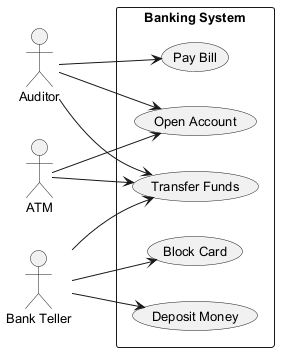

The diagram above was rendered by PlantUML. Its source (embedded in the PNG):
@startuml
skinparam defaultFontSize 13
left to right direction
actor "ATM" as ATM
actor "Auditor" as Auditor
actor "Bank Teller" as BankTeller
rectangle "Banking System" {
  usecase "Deposit Money" as UC_DepositMoney
  usecase "Open Account" as UC_OpenAccount
  usecase "Block Card" as UC_BlockCard
  usecase "Transfer Funds" as UC_TransferFunds
  usecase "Pay Bill" as UC_PayBill
}
ATM --> UC_TransferFunds
ATM --> UC_OpenAccount
Auditor --> UC_TransferFunds
Auditor --> UC_PayBill
Auditor --> UC_OpenAccount
BankTeller --> UC_BlockCard
BankTeller --> UC_DepositMoney
BankTeller --> UC_TransferFunds
@enduml